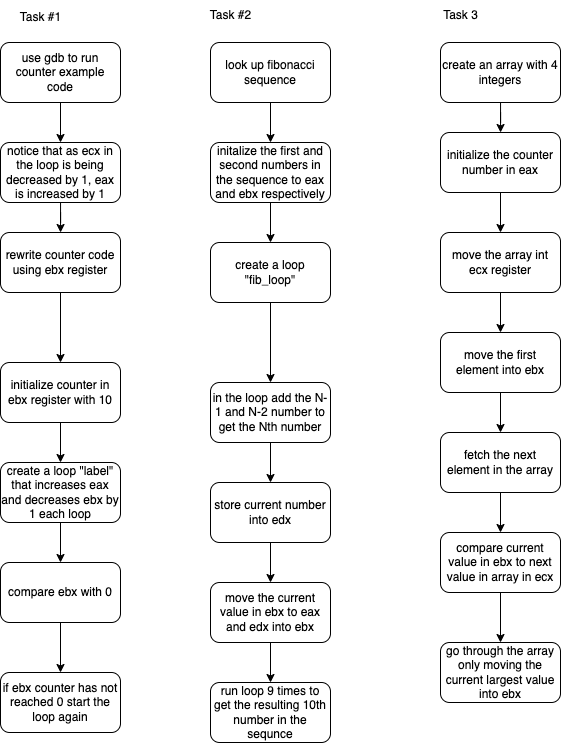

The diagram above was exported from draw.io. Its source (the exported page's mxGraphModel, read from the mxfile embedded in the PNG):
<mxGraphModel dx="929" dy="911" grid="1" gridSize="10" guides="1" tooltips="1" connect="1" arrows="1" fold="1" page="1" pageScale="1" pageWidth="850" pageHeight="1100" math="0" shadow="0">
  <root>
    <mxCell id="0" />
    <mxCell id="1" parent="0" />
    <mxCell id="A09D_XrlUsW1wUHmbX7w-4" value="" style="edgeStyle=orthogonalEdgeStyle;rounded=0;orthogonalLoop=1;jettySize=auto;html=1;" edge="1" parent="1" source="A09D_XrlUsW1wUHmbX7w-1" target="A09D_XrlUsW1wUHmbX7w-3">
      <mxGeometry relative="1" as="geometry" />
    </mxCell>
    <mxCell id="A09D_XrlUsW1wUHmbX7w-1" value="initialize counter in ebx register with 10" style="rounded=1;whiteSpace=wrap;html=1;" vertex="1" parent="1">
      <mxGeometry x="50" y="390" width="120" height="60" as="geometry" />
    </mxCell>
    <mxCell id="A09D_XrlUsW1wUHmbX7w-2" value="Task #1" style="text;html=1;align=center;verticalAlign=middle;resizable=0;points=[];autosize=1;strokeColor=none;fillColor=none;" vertex="1" parent="1">
      <mxGeometry x="60" y="30" width="60" height="30" as="geometry" />
    </mxCell>
    <mxCell id="A09D_XrlUsW1wUHmbX7w-6" value="" style="edgeStyle=orthogonalEdgeStyle;rounded=0;orthogonalLoop=1;jettySize=auto;html=1;" edge="1" parent="1" source="A09D_XrlUsW1wUHmbX7w-3" target="A09D_XrlUsW1wUHmbX7w-5">
      <mxGeometry relative="1" as="geometry" />
    </mxCell>
    <mxCell id="A09D_XrlUsW1wUHmbX7w-3" value="create a loop &quot;label&quot; that increases eax and decreases ebx by 1 each loop" style="whiteSpace=wrap;html=1;rounded=1;" vertex="1" parent="1">
      <mxGeometry x="50" y="490" width="120" height="60" as="geometry" />
    </mxCell>
    <mxCell id="A09D_XrlUsW1wUHmbX7w-8" value="" style="edgeStyle=orthogonalEdgeStyle;rounded=0;orthogonalLoop=1;jettySize=auto;html=1;" edge="1" parent="1" source="A09D_XrlUsW1wUHmbX7w-5" target="A09D_XrlUsW1wUHmbX7w-7">
      <mxGeometry relative="1" as="geometry" />
    </mxCell>
    <mxCell id="A09D_XrlUsW1wUHmbX7w-5" value="compare ebx with 0" style="whiteSpace=wrap;html=1;rounded=1;" vertex="1" parent="1">
      <mxGeometry x="50" y="590" width="120" height="60" as="geometry" />
    </mxCell>
    <mxCell id="A09D_XrlUsW1wUHmbX7w-7" value="if ebx counter has not reached 0 start the loop again" style="whiteSpace=wrap;html=1;rounded=1;" vertex="1" parent="1">
      <mxGeometry x="50" y="700" width="120" height="60" as="geometry" />
    </mxCell>
    <mxCell id="A09D_XrlUsW1wUHmbX7w-9" value="Task #2" style="text;html=1;align=center;verticalAlign=middle;resizable=0;points=[];autosize=1;strokeColor=none;fillColor=none;" vertex="1" parent="1">
      <mxGeometry x="250" y="28" width="60" height="30" as="geometry" />
    </mxCell>
    <mxCell id="A09D_XrlUsW1wUHmbX7w-13" value="" style="edgeStyle=orthogonalEdgeStyle;rounded=0;orthogonalLoop=1;jettySize=auto;html=1;" edge="1" parent="1" source="A09D_XrlUsW1wUHmbX7w-11" target="A09D_XrlUsW1wUHmbX7w-12">
      <mxGeometry relative="1" as="geometry" />
    </mxCell>
    <mxCell id="A09D_XrlUsW1wUHmbX7w-11" value="use gdb to run counter example code" style="rounded=1;whiteSpace=wrap;html=1;" vertex="1" parent="1">
      <mxGeometry x="50" y="70" width="120" height="60" as="geometry" />
    </mxCell>
    <mxCell id="A09D_XrlUsW1wUHmbX7w-15" value="" style="edgeStyle=orthogonalEdgeStyle;rounded=0;orthogonalLoop=1;jettySize=auto;html=1;" edge="1" parent="1" source="A09D_XrlUsW1wUHmbX7w-12" target="A09D_XrlUsW1wUHmbX7w-14">
      <mxGeometry relative="1" as="geometry" />
    </mxCell>
    <mxCell id="A09D_XrlUsW1wUHmbX7w-12" value="notice that as ecx in the loop is being decreased by 1, eax is increased by 1" style="whiteSpace=wrap;html=1;rounded=1;" vertex="1" parent="1">
      <mxGeometry x="50" y="170" width="120" height="60" as="geometry" />
    </mxCell>
    <mxCell id="A09D_XrlUsW1wUHmbX7w-16" value="" style="edgeStyle=orthogonalEdgeStyle;rounded=0;orthogonalLoop=1;jettySize=auto;html=1;" edge="1" parent="1" source="A09D_XrlUsW1wUHmbX7w-14" target="A09D_XrlUsW1wUHmbX7w-1">
      <mxGeometry relative="1" as="geometry" />
    </mxCell>
    <mxCell id="A09D_XrlUsW1wUHmbX7w-14" value="rewrite counter code using ebx register" style="whiteSpace=wrap;html=1;rounded=1;" vertex="1" parent="1">
      <mxGeometry x="50" y="260" width="120" height="60" as="geometry" />
    </mxCell>
    <mxCell id="A09D_XrlUsW1wUHmbX7w-20" value="" style="edgeStyle=orthogonalEdgeStyle;rounded=0;orthogonalLoop=1;jettySize=auto;html=1;" edge="1" parent="1" source="A09D_XrlUsW1wUHmbX7w-18" target="A09D_XrlUsW1wUHmbX7w-19">
      <mxGeometry relative="1" as="geometry" />
    </mxCell>
    <mxCell id="A09D_XrlUsW1wUHmbX7w-18" value="look up fibonacci sequence" style="rounded=1;whiteSpace=wrap;html=1;" vertex="1" parent="1">
      <mxGeometry x="260" y="70" width="120" height="60" as="geometry" />
    </mxCell>
    <mxCell id="A09D_XrlUsW1wUHmbX7w-22" value="" style="edgeStyle=orthogonalEdgeStyle;rounded=0;orthogonalLoop=1;jettySize=auto;html=1;" edge="1" parent="1" source="A09D_XrlUsW1wUHmbX7w-19" target="A09D_XrlUsW1wUHmbX7w-21">
      <mxGeometry relative="1" as="geometry" />
    </mxCell>
    <mxCell id="A09D_XrlUsW1wUHmbX7w-19" value="initalize the first and second numbers in the sequence to eax and ebx respectively" style="rounded=1;whiteSpace=wrap;html=1;" vertex="1" parent="1">
      <mxGeometry x="260" y="170" width="120" height="60" as="geometry" />
    </mxCell>
    <mxCell id="A09D_XrlUsW1wUHmbX7w-24" value="" style="edgeStyle=orthogonalEdgeStyle;rounded=0;orthogonalLoop=1;jettySize=auto;html=1;" edge="1" parent="1" source="A09D_XrlUsW1wUHmbX7w-21" target="A09D_XrlUsW1wUHmbX7w-23">
      <mxGeometry relative="1" as="geometry" />
    </mxCell>
    <mxCell id="A09D_XrlUsW1wUHmbX7w-21" value="create a loop &quot;fib_loop&quot;" style="rounded=1;whiteSpace=wrap;html=1;" vertex="1" parent="1">
      <mxGeometry x="260" y="270" width="120" height="60" as="geometry" />
    </mxCell>
    <mxCell id="A09D_XrlUsW1wUHmbX7w-26" value="" style="edgeStyle=orthogonalEdgeStyle;rounded=0;orthogonalLoop=1;jettySize=auto;html=1;" edge="1" parent="1" source="A09D_XrlUsW1wUHmbX7w-23" target="A09D_XrlUsW1wUHmbX7w-25">
      <mxGeometry relative="1" as="geometry" />
    </mxCell>
    <mxCell id="A09D_XrlUsW1wUHmbX7w-23" value="in the loop add the N-1 and N-2 number to get the Nth number" style="rounded=1;whiteSpace=wrap;html=1;" vertex="1" parent="1">
      <mxGeometry x="260" y="410" width="120" height="60" as="geometry" />
    </mxCell>
    <mxCell id="A09D_XrlUsW1wUHmbX7w-28" value="" style="edgeStyle=orthogonalEdgeStyle;rounded=0;orthogonalLoop=1;jettySize=auto;html=1;" edge="1" parent="1" source="A09D_XrlUsW1wUHmbX7w-25" target="A09D_XrlUsW1wUHmbX7w-27">
      <mxGeometry relative="1" as="geometry" />
    </mxCell>
    <mxCell id="A09D_XrlUsW1wUHmbX7w-25" value="store current number into edx" style="rounded=1;whiteSpace=wrap;html=1;" vertex="1" parent="1">
      <mxGeometry x="260" y="510" width="120" height="60" as="geometry" />
    </mxCell>
    <mxCell id="A09D_XrlUsW1wUHmbX7w-30" value="" style="edgeStyle=orthogonalEdgeStyle;rounded=0;orthogonalLoop=1;jettySize=auto;html=1;" edge="1" parent="1" source="A09D_XrlUsW1wUHmbX7w-27" target="A09D_XrlUsW1wUHmbX7w-29">
      <mxGeometry relative="1" as="geometry" />
    </mxCell>
    <mxCell id="A09D_XrlUsW1wUHmbX7w-27" value="move the current value in ebx to eax and edx into ebx" style="rounded=1;whiteSpace=wrap;html=1;" vertex="1" parent="1">
      <mxGeometry x="260" y="610" width="120" height="60" as="geometry" />
    </mxCell>
    <mxCell id="A09D_XrlUsW1wUHmbX7w-29" value="run loop 9 times to get the resulting 10th number in the sequnce" style="rounded=1;whiteSpace=wrap;html=1;" vertex="1" parent="1">
      <mxGeometry x="260" y="710" width="120" height="60" as="geometry" />
    </mxCell>
    <mxCell id="A09D_XrlUsW1wUHmbX7w-34" value="" style="edgeStyle=orthogonalEdgeStyle;rounded=0;orthogonalLoop=1;jettySize=auto;html=1;" edge="1" parent="1" source="A09D_XrlUsW1wUHmbX7w-31" target="A09D_XrlUsW1wUHmbX7w-33">
      <mxGeometry relative="1" as="geometry" />
    </mxCell>
    <mxCell id="A09D_XrlUsW1wUHmbX7w-31" value="create an array with 4 integers" style="rounded=1;whiteSpace=wrap;html=1;" vertex="1" parent="1">
      <mxGeometry x="490" y="70" width="120" height="60" as="geometry" />
    </mxCell>
    <mxCell id="A09D_XrlUsW1wUHmbX7w-32" value="Task 3" style="text;html=1;align=center;verticalAlign=middle;resizable=0;points=[];autosize=1;strokeColor=none;fillColor=none;" vertex="1" parent="1">
      <mxGeometry x="480" y="28" width="60" height="30" as="geometry" />
    </mxCell>
    <mxCell id="A09D_XrlUsW1wUHmbX7w-36" value="" style="edgeStyle=orthogonalEdgeStyle;rounded=0;orthogonalLoop=1;jettySize=auto;html=1;" edge="1" parent="1" source="A09D_XrlUsW1wUHmbX7w-33" target="A09D_XrlUsW1wUHmbX7w-35">
      <mxGeometry relative="1" as="geometry" />
    </mxCell>
    <mxCell id="A09D_XrlUsW1wUHmbX7w-33" value="initialize the counter number in eax" style="rounded=1;whiteSpace=wrap;html=1;" vertex="1" parent="1">
      <mxGeometry x="490" y="160" width="120" height="60" as="geometry" />
    </mxCell>
    <mxCell id="A09D_XrlUsW1wUHmbX7w-38" value="" style="edgeStyle=orthogonalEdgeStyle;rounded=0;orthogonalLoop=1;jettySize=auto;html=1;" edge="1" parent="1" source="A09D_XrlUsW1wUHmbX7w-35" target="A09D_XrlUsW1wUHmbX7w-37">
      <mxGeometry relative="1" as="geometry" />
    </mxCell>
    <mxCell id="A09D_XrlUsW1wUHmbX7w-35" value="move the array int ecx register" style="rounded=1;whiteSpace=wrap;html=1;" vertex="1" parent="1">
      <mxGeometry x="490" y="260" width="120" height="60" as="geometry" />
    </mxCell>
    <mxCell id="A09D_XrlUsW1wUHmbX7w-40" value="" style="edgeStyle=orthogonalEdgeStyle;rounded=0;orthogonalLoop=1;jettySize=auto;html=1;" edge="1" parent="1" source="A09D_XrlUsW1wUHmbX7w-37" target="A09D_XrlUsW1wUHmbX7w-39">
      <mxGeometry relative="1" as="geometry" />
    </mxCell>
    <mxCell id="A09D_XrlUsW1wUHmbX7w-37" value="move the first element into ebx" style="rounded=1;whiteSpace=wrap;html=1;" vertex="1" parent="1">
      <mxGeometry x="490" y="360" width="120" height="60" as="geometry" />
    </mxCell>
    <mxCell id="A09D_XrlUsW1wUHmbX7w-42" value="" style="edgeStyle=orthogonalEdgeStyle;rounded=0;orthogonalLoop=1;jettySize=auto;html=1;" edge="1" parent="1" source="A09D_XrlUsW1wUHmbX7w-39" target="A09D_XrlUsW1wUHmbX7w-41">
      <mxGeometry relative="1" as="geometry" />
    </mxCell>
    <mxCell id="A09D_XrlUsW1wUHmbX7w-39" value="fetch the next element in the array" style="rounded=1;whiteSpace=wrap;html=1;" vertex="1" parent="1">
      <mxGeometry x="490" y="460" width="120" height="60" as="geometry" />
    </mxCell>
    <mxCell id="A09D_XrlUsW1wUHmbX7w-44" value="" style="edgeStyle=orthogonalEdgeStyle;rounded=0;orthogonalLoop=1;jettySize=auto;html=1;" edge="1" parent="1" source="A09D_XrlUsW1wUHmbX7w-41" target="A09D_XrlUsW1wUHmbX7w-43">
      <mxGeometry relative="1" as="geometry" />
    </mxCell>
    <mxCell id="A09D_XrlUsW1wUHmbX7w-41" value="compare current value in ebx to next value in array in ecx" style="rounded=1;whiteSpace=wrap;html=1;" vertex="1" parent="1">
      <mxGeometry x="490" y="560" width="120" height="60" as="geometry" />
    </mxCell>
    <mxCell id="A09D_XrlUsW1wUHmbX7w-43" value="go through the array only moving the current largest value into ebx" style="rounded=1;whiteSpace=wrap;html=1;" vertex="1" parent="1">
      <mxGeometry x="490" y="670" width="120" height="60" as="geometry" />
    </mxCell>
  </root>
</mxGraphModel>